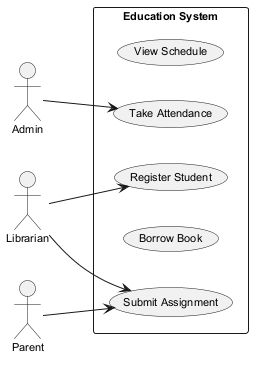

The diagram above was rendered by PlantUML. Its source (embedded in the PNG):
@startuml
skinparam defaultFontSize 11
left to right direction
actor "Admin" as Admin
actor "Librarian" as Librarian
actor "Parent" as Parent
rectangle "Education System" {
  usecase "View Schedule" as UC_ViewSchedule
  usecase "Submit Assignment" as UC_SubmitAssignment
  usecase "Register Student" as UC_RegisterStudent
  usecase "Borrow Book" as UC_BorrowBook
  usecase "Take Attendance" as UC_TakeAttendance
}
Admin --> UC_TakeAttendance
Librarian --> UC_SubmitAssignment
Librarian --> UC_RegisterStudent
Parent --> UC_SubmitAssignment
@enduml